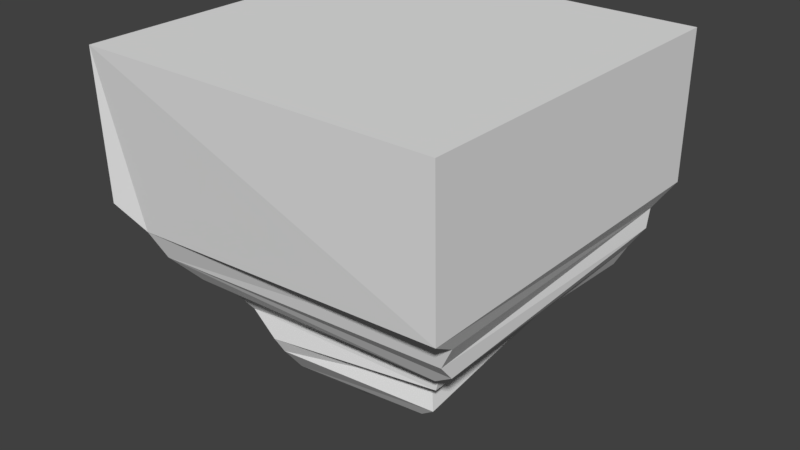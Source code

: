 # Source: Block.blend  (saved by Blender 2.79.0; exported with 4.5.12 LTS)
import bpy
from mathutils import Matrix  # noqa: F401  (used for matrix-valued properties, if any)

bpy.ops.wm.read_factory_settings(use_empty=True)
scene = bpy.context.scene
scene.name = 'Scene'

# ---- collections
col_collection_1 = bpy.data.collections.new('Collection 1'); scene.collection.children.link(col_collection_1)

# ---- world
world_world = bpy.data.worlds.new('World'); scene.world = world_world
world_world.color = (0.05088, 0.05088, 0.05088)
world_world.use_sun_shadow = False
world_world.sun_shadow_jitter_overblur = 0.0
world_world.cycles.sampling_method = 'MANUAL'

# ---- meshes
me_plane = bpy.data.meshes.new('Plane')
me_plane.from_pydata([(-0.5408, -0.4009, 0.492), (-0.4597, -0.4648, 0.4617), (-0.5409, 0.003814, 0.5027), (0.4591, 0.003814, 0.5027), (-0.4257, -0.536, 0.4333), (-0.36, -0.5971, 0.3843), (-0.3187, -0.65, 0.3197), (-0.2816, -0.6945, 0.2914), (-0.1935, -0.794, 0.2771), (-0.2005, -0.8756, 0.2132), (-0.1566, -0.9113, 0.1733), (-0.1111, -0.9325, 0.1415), (-0.07613, -0.972, 0.09675), (-0.04073, -0.9846, -0.007988), (0.00957, -0.9616, 0.06729), (0.05496, -0.9214, 0.1265), (0.09482, -0.8892, 0.1559), (0.1936, -0.8515, 0.1979), (0.248, -0.8045, 0.2241), (0.2354, -0.7382, 0.2128), (0.3035, -0.6498, 0.2715), (0.3369, -0.6176, 0.3338), (0.3968, -0.5737, 0.3536), (0.3972, -0.5275, 0.3922), (0.434, -0.4585, 0.4048), (0.4592, -0.4009, 0.492), (0.2927, -0.6964, 0.2726), (-0.5409, -0.4009, -0.5026), (-0.4338, -0.4808, -0.4222), (-0.5409, 0.003814, -0.5021), (0.4591, 0.003814, -0.5033), (-0.4257, -0.536, -0.3976), (-0.3836, -0.5992, -0.4166), (-0.3626, -0.6735, -0.2909), (-0.267, -0.6998, -0.2946), (-0.2103, -0.8009, -0.2436), (-0.1893, -0.8703, -0.136), (-0.1383, -0.8828, -0.07595), (-0.08306, -0.9131, -0.04431), (-0.08401, -0.9451, -0.04972), (0.005071, -0.9487, -0.06667), (0.04206, -0.9051, -0.1036), (0.1184, -0.8773, -0.1526), (0.1573, -0.8372, -0.1994), (0.2134, -0.7859, -0.2612), (0.2399, -0.7361, -0.2973), (0.2934, -0.6583, -0.3293), (0.3583, -0.6299, -0.3962), (0.3889, -0.5716, -0.4038), (0.4275, -0.5103, -0.4189), (0.4224, -0.464, -0.4418), (0.4591, -0.4009, -0.5026), (0.295, -0.6795, -0.3158), (-0.2054, -0.7509, 0.2985), (-0.2249, -0.7482, -0.2737)], [(0, 25)], [(17, 43, 44, 18), (10, 37, 38, 11), (50, 51, 25, 24), (3, 30, 29, 2), (18, 44, 45, 19), (11, 38, 39, 12), (19, 45, 52, 26), (4, 31, 32, 5), (26, 52, 46, 20), (12, 39, 13), (5, 32, 33, 6), (20, 46, 47, 21), (13, 40, 14), (6, 33, 34, 7), (21, 47, 48, 22), (14, 40, 41, 15), (7, 34, 54, 35, 8, 53), (22, 48, 49, 23), (2, 29, 27, 0), (15, 41, 42, 16), (8, 35, 36, 9), (23, 49, 50, 24), (1, 28, 31, 4), (16, 42, 43, 17), (9, 36, 37, 10), (51, 30, 3, 25), (0, 27, 28, 1), (13, 14, 12), (15, 11, 12, 14), (16, 10, 11, 15), (17, 9, 10, 16), (18, 8, 9, 17), (19, 53, 8, 18), (53, 19, 26, 7), (20, 6, 7, 26), (21, 5, 6, 20), (23, 4, 5, 21, 22), (24, 1, 4, 23), (3, 2, 0, 1, 24, 25), (27, 51, 50, 28), (28, 50, 49, 31), (31, 49, 48, 47, 32), (32, 47, 46, 33), (33, 46, 52, 34), (45, 54, 34, 52), (54, 45, 44, 35), (35, 44, 43, 36), (36, 43, 42, 37), (37, 42, 41, 38), (38, 41, 40, 39), (39, 40, 13), (27, 29, 30, 51)])
_uv = me_plane.uv_layers.new(name='UVMap')
_uv.uv.foreach_set('vector', [0.1718, 0.2573, 0.07664, 0.2565, 0.06289, 0.2377, 0.1789, 0.2405, 0.5863, 0.2797, 0.6449, 0.2804, 0.6376, 0.2951, 0.5937, 0.2914, 0.0193, 0.1397, 0.004821, 0.1223, 0.242, 0.1225, 0.2212, 0.1375, 0.1698, 0.3332, 0.8304, 0.3332, 0.8296, 0.99, 0.1697, 0.99, 0.1789, 0.2405, 0.06289, 0.2377, 0.0542, 0.2243, 0.1758, 0.2245, 0.5937, 0.2914, 0.6376, 0.2951, 0.6379, 0.3027, 0.6031, 0.3045, 0.1758, 0.2245, 0.0542, 0.2243, 0.04964, 0.2055, 0.19, 0.2075, 0.5295, 0.1647, 0.7234, 0.1663, 0.7277, 0.1841, 0.5408, 0.1857, 0.19, 0.2075, 0.04964, 0.2055, 0.04632, 0.2005, 0.1895, 0.1961, 0.6031, 0.3045, 0.6379, 0.3027, 0.6268, 0.3153, 0.5408, 0.1857, 0.7277, 0.1841, 0.6985, 0.2022, 0.5555, 0.2016, 0.1895, 0.1961, 0.04632, 0.2005, 0.03014, 0.1838, 0.2043, 0.1848, 0.1188, 0.3192, 0.1057, 0.3045, 0.1377, 0.3074, 0.5555, 0.2016, 0.6985, 0.2022, 0.6982, 0.2254, 0.5618, 0.2153, 0.2043, 0.1848, 0.03014, 0.1838, 0.02846, 0.1681, 0.209, 0.1672, 0.1377, 0.3074, 0.1057, 0.3045, 0.09746, 0.2905, 0.1524, 0.2936, 0.5618, 0.2153, 0.6982, 0.2254, 0.6926, 0.2401, 0.6847, 0.2523, 0.5633, 0.2465, 0.5568, 0.2369, 0.209, 0.1672, 0.02846, 0.1681, 0.02482, 0.1508, 0.2183, 0.1562, 0.516, 0.02768, 0.7504, 0.0278, 0.748, 0.1222, 0.5159, 0.1221, 0.1524, 0.2936, 0.09746, 0.2905, 0.08713, 0.2704, 0.1601, 0.2817, 0.5633, 0.2465, 0.6847, 0.2523, 0.6589, 0.2681, 0.5774, 0.2662, 0.2183, 0.1562, 0.02482, 0.1508, 0.0193, 0.1397, 0.2212, 0.1375, 0.523, 0.1462, 0.7292, 0.1534, 0.7234, 0.1663, 0.5295, 0.1647, 0.1601, 0.2817, 0.08713, 0.2704, 0.07664, 0.2565, 0.1718, 0.2573, 0.5774, 0.2662, 0.6589, 0.2681, 0.6449, 0.2804, 0.5863, 0.2797, 0.004821, 0.1223, 0.002231, 0.0258, 0.2421, 0.02606, 0.242, 0.1225, 0.5159, 0.1221, 0.748, 0.1222, 0.7292, 0.1534, 0.523, 0.1462, 0.8788, 0.3113, 0.8684, 0.2927, 0.8886, 0.2879, 0.858, 0.2765, 0.896, 0.274, 0.8886, 0.2879, 0.8684, 0.2927, 0.8485, 0.267, 0.906, 0.2649, 0.896, 0.274, 0.858, 0.2765, 0.8255, 0.2551, 0.9154, 0.2522, 0.906, 0.2649, 0.8485, 0.267, 0.8123, 0.2437, 0.9125, 0.2288, 0.9154, 0.2522, 0.8255, 0.2551, 0.813, 0.2281, 0.9146, 0.2177, 0.9125, 0.2288, 0.8123, 0.2437, 0.9146, 0.2177, 0.813, 0.2281, 0.8007, 0.2109, 0.9313, 0.2039, 0.7977, 0.2005, 0.9394, 0.1917, 0.9313, 0.2039, 0.8007, 0.2109, 0.7902, 0.1845, 0.9488, 0.1727, 0.9394, 0.1917, 0.7977, 0.2005, 0.7762, 0.1602, 0.9637, 0.1547, 0.9488, 0.1727, 0.7902, 0.1845, 0.7763, 0.1739, 0.7674, 0.1445, 0.971, 0.1371, 0.9637, 0.1547, 0.7762, 0.1602, 0.7622, 0.02852, 0.9897, 0.02897, 0.9895, 0.1211, 0.971, 0.1371, 0.7674, 0.1445, 0.7619, 0.1206, 0.2609, 0.1238, 0.5005, 0.1228, 0.4918, 0.1438, 0.2866, 0.1509, 0.2866, 0.1509, 0.4918, 0.1438, 0.4931, 0.1562, 0.2887, 0.1653, 0.2887, 0.1653, 0.4931, 0.1562, 0.484, 0.1714, 0.477, 0.1856, 0.299, 0.181, 0.299, 0.181, 0.477, 0.1856, 0.4617, 0.2033, 0.3046, 0.2159, 0.3046, 0.2159, 0.4617, 0.2033, 0.4623, 0.2093, 0.3279, 0.2209, 0.4496, 0.2241, 0.3384, 0.2332, 0.3279, 0.2209, 0.4623, 0.2093, 0.3384, 0.2332, 0.4496, 0.2241, 0.4438, 0.239, 0.3424, 0.2476, 0.3424, 0.2476, 0.4438, 0.239, 0.4309, 0.2587, 0.3483, 0.2781, 0.3483, 0.2781, 0.4309, 0.2587, 0.4221, 0.2737, 0.3607, 0.2927, 0.3607, 0.2927, 0.4221, 0.2737, 0.4045, 0.2882, 0.3745, 0.3025, 0.3745, 0.3025, 0.4045, 0.2882, 0.3979, 0.3031, 0.3772, 0.3098, 0.3772, 0.3098, 0.3979, 0.3031, 0.39, 0.3213, 0.2609, 0.1238, 0.2604, 0.02677, 0.5001, 0.02572, 0.5005, 0.1228])
me_plane.use_remesh_preserve_volume = False
me_plane.use_remesh_preserve_attributes = False
me_plane.use_mirror_vertex_groups = False
me_plane.update()

# ---- objects
ob_plane = bpy.data.objects.new('Plane', me_plane)

# ---- transforms, parenting, visibility, modifiers, constraints
ob_plane.location = (0.0, 0.0, 0.0)
ob_plane.rotation_euler = (1.571, -0.0, 0.0)
ob_plane.lineart.crease_threshold = 0.0

# ---- collection membership
col_collection_1.objects.link(ob_plane)

# ---- scene / render settings (as saved in the file)
scene.frame_start = 1; scene.frame_end = 250; scene.frame_set(1)
scene.render.engine = 'BLENDER_EEVEE_NEXT'
scene.render.resolution_percentage = 50
scene.render.dither_intensity = 0.0
scene.cycles.use_denoising = False
scene.cycles.samples = 128
scene.cycles.sampling_pattern = 'TABULATED_SOBOL'
scene.cycles.use_adaptive_sampling = False
scene.cycles.use_light_tree = False
scene.cycles.blur_glossy = 0.0
scene.cycles.sample_clamp_indirect = 0.0
scene.view_settings.view_transform = 'Standard'
bpy.context.view_layer.update()

# ---- added for rendering (the .blend has no active camera and no usable light): camera, sun
cam_auto = bpy.data.cameras.new('AutoCamera')
cam_auto.lens = 50.0
cam_auto.sensor_width = 36.0
cam_auto.clip_end = 1000.0
ob_auto_camera = bpy.data.objects.new('AutoCamera', cam_auto)
scene.collection.objects.link(ob_auto_camera)
ob_auto_camera.location = (1.55876, -1.91927, 0.789321)
ob_auto_camera.rotation_euler = (1.09748, -7.21219e-08, 0.694738)
scene.camera = ob_auto_camera
light_auto_sun = bpy.data.lights.new('AutoSun', 'SUN')
light_auto_sun.energy = 3.0
light_auto_sun.angle = 0.0523599
ob_auto_sun = bpy.data.objects.new('AutoSun', light_auto_sun)
scene.collection.objects.link(ob_auto_sun)
ob_auto_sun.rotation_euler = (0.872665, 0.174533, 0.523599)
bpy.context.view_layer.update()
